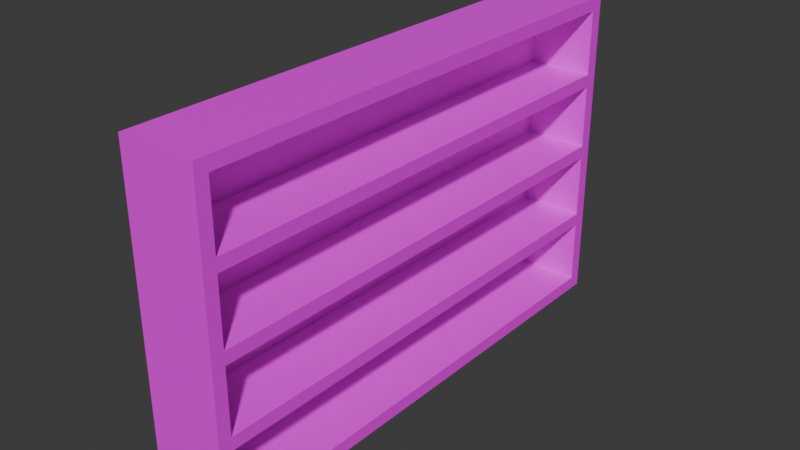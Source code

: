 # Source: Bookshelf.blend  (saved by Blender 4.4.32; exported with 4.5.12 LTS)
import bpy
from mathutils import Matrix  # noqa: F401  (used for matrix-valued properties, if any)

bpy.ops.wm.read_factory_settings(use_empty=True)
scene = bpy.context.scene
scene.name = 'Scene'

# ---- images (referenced by path relative to the original .blend; pixels are not part of the script)
import os
ASSET_DIR = os.environ.get("B2B_ASSET_DIR", "")  # directory of the original .blend (textures are referenced by path, not embedded)
HERE = os.path.dirname(os.path.abspath(__file__))  # packed textures are extracted next to this script under _unpacked/

def load_image(name, relpath, width, height, colorspace="sRGB"):
    """Load a texture the original file referenced (path relative to the .blend, or extracted next to this script)."""
    p = next((c for c in (os.path.join(HERE, relpath), os.path.join(ASSET_DIR, relpath)) if relpath and os.path.exists(c)), "")
    if p:
        img = bpy.data.images.load(p, check_existing=True)
        img.name = name
    else:  # same state as the original file: an image datablock whose file is absent (Cycles renders it pink)
        img = bpy.data.images.new(name, width, height)
        img.source = "FILE"
        img.filepath = "//" + (relpath or name)
    img.colorspace_settings.name = colorspace
    return img
img_floor_wood_png_001 = load_image('Floor_Wood.png.001', 'Floor_Wood.png', 1024, 1024, 'sRGB')

# ---- materials (node trees are filled in below, after node groups)
mat_material = bpy.data.materials.new('Material')
mat_material.alpha_threshold = 0.0
mat_material.roughness = 0.5
mat_material.line_color = (0.0, 0.0, 0.0, 1.0)

# ---- material node trees
mat_material.use_nodes = True; mat_material.node_tree.nodes.clear()
_N = mat_material.node_tree.nodes; _L = mat_material.node_tree.links
n0 = _N.new('ShaderNodeOutputMaterial'); n0.name = 'Material Output'; n0.location = (300, 300)
n1 = _N.new('ShaderNodeBsdfPrincipled'); n1.name = 'Principled BSDF'; n1.location = (10, 300)
n1.inputs[3].default_value = 1.45
n2 = _N.new('ShaderNodeTexImage'); n2.name = 'Image Texture'; n2.location = (-366, 262)
n2.image = img_floor_wood_png_001
n2.interpolation = 'Closest'
_L.new(n1.outputs[0], n0.inputs[0])
_L.new(n2.outputs[0], n1.inputs[0])
n0.is_active_output = True

# ---- world
world_world = bpy.data.worlds.new('World'); scene.world = world_world
world_world.use_nodes = True; world_world.node_tree.nodes.clear()
_N = world_world.node_tree.nodes; _L = world_world.node_tree.links
n0 = _N.new('ShaderNodeOutputWorld'); n0.name = 'World Output'; n0.location = (300, 300)
n1 = _N.new('ShaderNodeBackground'); n1.name = 'Background'; n1.location = (10, 300)
n1.inputs[0].default_value = (0.05088, 0.05088, 0.05088, 1.0)
_L.new(n1.outputs[0], n0.inputs[0])
n0.is_active_output = True
world_world.color = (0.05088, 0.05088, 0.05088)
world_world.sun_shadow_jitter_overblur = 0.0

# ---- meshes
me_cube = bpy.data.meshes.new('Cube')
me_cube.from_pydata([(0.6, 4.0, 0.2), (0.6, 4.0, 0.0), (0.6, -4.0, 0.2), (0.6, -4.0, 0.0), (-0.6, 4.0, 0.2), (-0.6, 4.0, 0.0), (-0.6, -4.0, 0.2), (-0.6, -4.0, 0.0), (-0.6, 0.0, 0.0), (0.6, 0.0, 0.2), (-0.6, 0.0, 0.2), (0.6, 0.0, 0.0), (-0.4, 4.0, 0.0), (-0.4, -4.0, 0.2), (-0.4, -4.0, 0.0), (-0.4, 4.0, 0.2), (-0.4, 0.0, 0.0), (-0.4, 0.0, 0.2), (-0.6, -3.8, 0.0), (0.6, -3.8, 0.2), (-0.6, -3.8, 0.2), (0.6, -3.8, 0.0), (-0.4, -3.8, 0.0), (-0.4, -3.8, 0.2), (-0.6, 3.8, 0.2), (0.6, 3.8, 0.0), (-0.6, 3.8, 0.0), (0.6, 3.8, 0.2), (-0.4, 3.8, 0.2), (-0.4, 3.8, 0.0), (0.6, -3.8, 1.2), (-0.6, 4.0, 1.2), (-0.4, 4.0, 1.2), (-0.6, 0.0, 1.2), (-0.4, 0.0, 1.2), (-0.4, 3.8, 1.2), (-0.4, -3.8, 1.2), (0.6, 3.8, 1.2), (0.6, 4.0, 1.4), (0.6, 4.0, 1.2), (0.6, -4.0, 1.2), (-0.6, -4.0, 1.2), (0.6, 0.0, 1.4), (0.6, 0.0, 1.2), (-0.4, -4.0, 1.2), (-0.6, -3.8, 1.2), (0.6, -3.8, 1.4), (-0.6, -3.8, 1.4), (-0.4, -3.8, 1.4), (-0.6, 3.8, 1.2), (0.6, 3.8, 1.4), (0.6, -4.0, 1.4), (-0.6, 4.0, 1.4), (-0.6, -4.0, 1.4), (-0.6, 0.0, 1.4), (-0.4, -4.0, 1.4), (-0.4, 4.0, 1.4), (-0.4, 0.0, 1.4), (-0.6, 3.8, 1.4), (-0.4, 3.8, 1.4), (-0.6, -4.0, 2.4), (0.6, -3.8, 2.4), (0.6, -4.0, 2.4), (-0.6, 3.8, 2.4), (-0.4, 4.0, 2.4), (0.6, 4.0, 2.4), (-0.6, -3.8, 2.4), (-0.4, 0.0, 2.4), (-0.4, -3.8, 2.4), (0.6, 3.8, 2.4), (0.6, 4.0, 2.6), (-0.6, 4.0, 2.6), (-0.6, 4.0, 2.4), (-0.6, 0.0, 2.4), (-0.6, 0.0, 2.6), (0.6, 0.0, 2.4), (-0.4, -4.0, 2.4), (0.6, -3.8, 2.6), (-0.6, 3.8, 2.6), (0.6, 3.8, 2.6), (-0.4, 3.8, 2.6), (-0.4, 3.8, 2.4), (0.6, -4.0, 2.6), (-0.6, -4.0, 2.6), (0.6, 0.0, 2.6), (-0.4, -4.0, 2.6), (-0.4, 4.0, 2.6), (-0.4, 0.0, 2.6), (-0.6, -3.8, 2.6), (-0.4, -3.8, 2.6), (0.6, -4.0, 3.6), (-0.6, 4.0, 3.6), (-0.6, -3.8, 3.6), (-0.6, 0.0, 3.6), (-0.4, 0.0, 3.6), (-0.4, 3.8, 3.6), (-0.4, -3.8, 3.6), (0.6, 3.8, 3.6), (0.6, 4.0, 3.8), (0.6, 4.0, 3.6), (-0.6, 4.0, 3.8), (-0.6, -4.0, 3.8), (-0.6, -4.0, 3.6), (-0.6, 0.0, 3.8), (0.6, 0.0, 3.6), (-0.4, 4.0, 3.6), (-0.4, -4.0, 3.6), (-0.4, 4.0, 3.8), (-0.4, 0.0, 3.8), (0.6, -3.8, 3.8), (-0.6, -3.8, 3.8), (0.6, -3.8, 3.6), (-0.4, -3.8, 3.8), (-0.6, 3.8, 3.8), (-0.6, 3.8, 3.6), (0.6, -4.0, 3.8), (0.6, 0.0, 3.8), (-0.4, -4.0, 3.8), (0.6, 3.8, 3.8), (-0.4, 3.8, 3.8), (-0.4, -4.0, 4.8), (-0.6, -4.0, 4.8), (0.6, -3.8, 4.8), (-0.6, 3.8, 4.8), (-0.6, 4.0, 4.8), (-0.4, 4.0, 4.8), (0.6, 4.0, 4.8), (-0.6, 0.0, 4.8), (-0.4, 0.0, 4.8), (-0.4, 3.8, 4.8), (-0.4, -3.8, 4.8), (0.6, 4.0, 5.0), (0.6, -4.0, 5.0), (0.6, -4.0, 4.8), (-0.6, 4.0, 5.0), (0.6, 0.0, 5.0), (-0.6, 0.0, 5.0), (0.6, 0.0, 4.8), (-0.4, -4.0, 5.0), (-0.4, 4.0, 5.0), (-0.4, 0.0, 5.0), (-0.6, -3.8, 4.8), (0.6, -3.8, 5.0), (-0.6, -3.8, 5.0), (-0.4, -3.8, 5.0), (-0.6, 3.8, 5.0), (0.6, 3.8, 4.8), (-0.4, 3.8, 5.0), (-0.6, -4.0, 5.0), (0.6, 3.8, 5.0)], [], [(6, 13, 44, 41), (14, 13, 6, 7), (26, 24, 4, 5), (22, 21, 3, 14), (21, 19, 2, 3), (12, 15, 0, 1), (25, 27, 9, 11), (29, 25, 11, 16), (18, 20, 10, 8), (20, 6, 41, 45), (27, 28, 17, 9), (26, 29, 16, 8), (5, 4, 15, 12), (18, 22, 14, 7), (3, 2, 13, 14), (17, 28, 35, 34), (9, 17, 23, 19), (8, 16, 22, 18), (7, 6, 20, 18), (11, 9, 19, 21), (16, 11, 21, 22), (27, 0, 39, 37), (5, 12, 29, 26), (0, 15, 32, 39), (4, 24, 49, 31), (12, 1, 25, 29), (1, 0, 27, 25), (8, 10, 24, 26), (36, 45, 41, 44), (35, 49, 33, 34), (30, 36, 44, 40), (34, 33, 45, 36), (39, 32, 35, 37), (32, 31, 49, 35), (13, 2, 40, 44), (28, 27, 37, 35), (10, 20, 45, 33), (2, 19, 30, 40), (24, 10, 33, 49), (23, 17, 34, 36), (15, 4, 31, 32), (19, 23, 36, 30), (44, 55, 53, 41), (49, 58, 52, 31), (30, 46, 51, 40), (32, 56, 38, 39), (37, 50, 42, 43), (35, 37, 43, 34), (45, 47, 54, 33), (50, 59, 57, 42), (31, 52, 56, 32), (40, 51, 55, 44), (42, 57, 48, 46), (41, 53, 47, 45), (43, 42, 46, 30), (34, 43, 30, 36), (39, 38, 50, 37), (33, 54, 58, 49), (53, 55, 76, 60), (47, 53, 60, 66), (57, 59, 81, 67), (50, 38, 65, 69), (38, 56, 64, 65), (52, 58, 63, 72), (68, 66, 60, 76), (81, 63, 73, 67), (61, 68, 76, 62), (67, 73, 66, 68), (65, 64, 81, 69), (64, 72, 63, 81), (55, 51, 62, 76), (59, 50, 69, 81), (54, 47, 66, 73), (51, 46, 61, 62), (58, 54, 73, 63), (48, 57, 67, 68), (56, 52, 72, 64), (46, 48, 68, 61), (76, 85, 83, 60), (63, 78, 71, 72), (61, 77, 82, 62), (64, 86, 70, 65), (69, 79, 84, 75), (81, 69, 75, 67), (66, 88, 74, 73), (79, 80, 87, 84), (72, 71, 86, 64), (62, 82, 85, 76), (84, 87, 89, 77), (60, 83, 88, 66), (75, 84, 77, 61), (67, 75, 61, 68), (65, 70, 79, 69), (73, 74, 78, 63), (83, 85, 106, 102), (88, 83, 102, 92), (87, 80, 95, 94), (79, 70, 99, 97), (70, 86, 105, 99), (71, 78, 114, 91), (96, 92, 102, 106), (95, 114, 93, 94), (111, 96, 106, 90), (94, 93, 92, 96), (99, 105, 95, 97), (105, 91, 114, 95), (85, 82, 90, 106), (80, 79, 97, 95), (74, 88, 92, 93), (82, 77, 111, 90), (78, 74, 93, 114), (89, 87, 94, 96), (86, 71, 91, 105), (77, 89, 96, 111), (106, 117, 101, 102), (114, 113, 100, 91), (111, 109, 115, 90), (105, 107, 98, 99), (97, 118, 116, 104), (95, 97, 104, 94), (92, 110, 103, 93), (118, 119, 108, 116), (91, 100, 107, 105), (90, 115, 117, 106), (116, 108, 112, 109), (102, 101, 110, 92), (104, 116, 109, 111), (94, 104, 111, 96), (99, 98, 118, 97), (93, 103, 113, 114), (101, 117, 120, 121), (110, 101, 121, 141), (108, 119, 129, 128), (118, 98, 126, 146), (98, 107, 125, 126), (100, 113, 123, 124), (130, 141, 121, 120), (129, 123, 127, 128), (122, 130, 120, 133), (128, 127, 141, 130), (126, 125, 129, 146), (125, 124, 123, 129), (117, 115, 133, 120), (119, 118, 146, 129), (103, 110, 141, 127), (115, 109, 122, 133), (113, 103, 127, 123), (112, 108, 128, 130), (107, 100, 124, 125), (109, 112, 130, 122), (120, 138, 148, 121), (123, 145, 134, 124), (122, 142, 132, 133), (125, 139, 131, 126), (146, 149, 135, 137), (129, 146, 137, 128), (141, 143, 136, 127), (149, 147, 140, 135), (124, 134, 139, 125), (133, 132, 138, 120), (135, 140, 144, 142), (121, 148, 143, 141), (137, 135, 142, 122), (128, 137, 122, 130), (126, 131, 149, 146), (127, 136, 145, 123), (147, 149, 131, 139), (143, 144, 140, 136), (145, 147, 139, 134), (136, 140, 147, 145), (148, 138, 144, 143), (138, 132, 142, 144)])
_uv = me_cube.uv_layers.new(name='UVMap')
_uv.uv.foreach_set('vector', [0.4922, 0.5078, 0.4766, 0.5078, 0.4766, 0.4297, 0.4922, 0.4297, 0.6241, 0.5234, 0.6241, 0.5078, 0.6328, 0.5078, 0.6328, 0.5234, 0.9844, 0.5234, 0.9844, 0.5078, 1.0, 0.5078, 1.0, 0.5234, 0.09896, 0.5312, 0.03385, 0.5312, 0.03385, 0.5234, 0.09896, 0.5234, 0.03385, 0.5312, 0.0, 0.5312, 0.0, 0.5234, 0.03385, 0.5234, 0.6241, 0.5078, 0.6241, 0.5234, 0.5634, 0.5234, 0.5634, 0.5078, 0.03385, 0.9922, 0.0, 0.9922, 0.0, 0.7656, 0.03385, 0.7656, 0.09896, 0.9922, 0.03385, 0.9922, 0.03385, 0.7656, 0.09896, 0.7656, 0.5234, 0.5234, 0.5234, 0.5078, 0.7578, 0.5078, 0.7578, 0.5234, 1.0, 0.5078, 0.9844, 0.5078, 0.9844, 0.4297, 1.0, 0.4297, 0.09896, 0.5078, 0.03385, 0.5078, 0.03385, 0.2812, 0.09896, 0.2812, 0.1172, 0.9922, 0.09896, 0.9922, 0.09896, 0.7656, 0.1172, 0.7656, 0.6328, 0.5078, 0.6328, 0.5234, 0.6241, 0.5234, 0.6241, 0.5078, 0.1172, 0.5312, 0.09896, 0.5312, 0.09896, 0.5234, 0.1172, 0.5234, 0.5634, 0.5234, 0.5634, 0.5078, 0.6241, 0.5078, 0.6241, 0.5234, 0.7578, 0.5078, 0.5234, 0.5078, 0.5234, 0.4297, 0.7578, 0.4297, 0.09896, 0.2812, 0.03385, 0.2812, 0.03385, 0.04688, 0.09896, 0.04688, 0.1172, 0.7656, 0.09896, 0.7656, 0.09896, 0.5312, 0.1172, 0.5312, 0.5078, 0.5234, 0.5078, 0.5078, 0.5234, 0.5078, 0.5234, 0.5234, 0.03385, 0.7656, 0.0, 0.7656, 0.0, 0.5312, 0.03385, 0.5312, 0.09896, 0.7656, 0.03385, 0.7656, 0.03385, 0.5312, 0.09896, 0.5312, 0.6641, 0.6016, 0.6484, 0.6016, 0.6484, 0.5234, 0.6641, 0.5234, 0.1172, 1.0, 0.09896, 1.0, 0.09896, 0.9922, 0.1172, 0.9922, 0.5634, 0.5234, 0.6241, 0.5234, 0.6241, 0.6016, 0.5634, 0.6016, 1.0, 0.5078, 0.9844, 0.5078, 0.9844, 0.4297, 1.0, 0.4297, 0.09896, 1.0, 0.03385, 1.0, 0.03385, 0.9922, 0.09896, 0.9922, 0.03385, 1.0, 0.0, 1.0, 0.0, 0.9922, 0.03385, 0.9922, 0.7578, 0.5234, 0.7578, 0.5078, 0.9844, 0.5078, 0.9844, 0.5234, 0.03385, 0.04688, 0.01562, 0.04688, 0.01562, 0.03906, 0.03385, 0.03906, 0.03385, 0.5078, 0.01562, 0.5078, 0.01562, 0.2812, 0.02344, 0.2812, 0.09896, 0.04688, 0.03385, 0.04688, 0.03385, 0.03906, 0.09896, 0.03906, 0.02344, 0.2812, 0.01562, 0.2812, 0.01562, 0.04688, 0.03385, 0.04688, 0.09896, 0.5156, 0.03385, 0.5156, 0.03385, 0.5078, 0.09896, 0.5078, 0.03385, 0.5156, 0.01563, 0.5156, 0.01562, 0.5078, 0.03385, 0.5078, 0.6241, 0.6016, 0.5634, 0.6016, 0.5634, 0.5234, 0.6241, 0.5234, 0.6241, 0.6016, 0.5634, 0.6016, 0.5634, 0.5234, 0.6241, 0.5234, 0.7578, 0.5078, 0.5234, 0.5078, 0.5234, 0.4297, 0.7578, 0.4297, 0.5634, 0.6016, 0.5234, 0.6016, 0.5234, 0.5234, 0.5634, 0.5234, 0.9844, 0.5078, 0.7578, 0.5078, 0.7578, 0.4297, 0.9844, 0.4297, 0.9844, 0.5078, 0.7578, 0.5078, 0.7578, 0.4297, 0.9844, 0.4297, 0.4766, 0.4297, 0.4922, 0.4297, 0.4922, 0.5078, 0.4766, 0.5078, 0.6241, 0.6016, 0.5634, 0.6016, 0.5634, 0.5234, 0.6241, 0.5234, 0.6241, 0.4297, 0.6241, 0.4141, 0.6328, 0.4141, 0.6328, 0.4297, 0.9844, 0.4297, 0.9844, 0.4141, 1.0, 0.4141, 1.0, 0.4297, -0.02083, 0.5313, -0.04687, 0.5313, -0.04687, 0.5234, -0.03906, 0.5234, 0.6241, 0.6016, 0.6241, 0.6172, 0.5634, 0.6172, 0.5634, 0.6016, -0.02083, 0.9922, -0.04687, 0.9922, -0.04687, 0.7656, -0.002604, 0.7656, 0.08333, 0.9922, -0.02083, 0.9922, -0.002604, 0.7656, 0.08854, 0.7656, 0.5234, 0.4297, 0.5234, 0.4141, 0.7578, 0.4141, 0.7578, 0.4297, 0.09896, 0.5078, 0.03385, 0.5078, 0.03385, 0.2812, 0.09896, 0.2812, 0.6328, 0.6016, 0.6328, 0.6172, 0.6241, 0.6172, 0.6241, 0.6016, 0.5634, 0.4297, 0.5634, 0.4141, 0.6241, 0.4141, 0.6241, 0.4297, 0.09896, 0.2812, 0.03385, 0.2812, 0.03385, 0.04688, 0.09896, 0.04688, 0.5078, 0.4297, 0.5078, 0.4141, 0.5234, 0.4141, 0.5234, 0.4297, -0.002604, 0.7656, -0.04687, 0.7656, -0.04687, 0.5313, -0.02083, 0.5313, 0.08854, 0.7656, -0.002604, 0.7656, -0.02083, 0.5313, 0.08333, 0.5312, -0.03906, 1.0, -0.04687, 1.0, -0.04687, 0.9922, -0.02083, 0.9922, 0.7578, 0.4297, 0.7578, 0.4141, 0.9844, 0.4141, 0.9844, 0.4297, 0.4922, 0.4141, 0.4766, 0.4141, 0.4766, 0.3359, 0.4922, 0.3359, 1.0, 0.4141, 0.9844, 0.4141, 0.9844, 0.3359, 1.0, 0.3359, 0.7578, 0.4141, 0.5234, 0.4141, 0.5234, 0.3359, 0.7578, 0.3359, 0.6641, 0.5078, 0.6484, 0.5078, 0.6484, 0.4297, 0.6641, 0.4297, 0.5634, 0.6172, 0.6241, 0.6172, 0.6241, 0.6953, 0.5634, 0.6953, 1.0, 0.4141, 0.9844, 0.4141, 0.9844, 0.3359, 1.0, 0.3359, 0.03385, 0.04688, 0.01562, 0.04688, 0.01562, 0.03906, 0.03385, 0.03906, 0.03385, 0.5078, 0.01562, 0.5078, 0.01562, 0.2812, 0.02344, 0.2812, 0.09896, 0.04688, 0.03385, 0.04688, 0.03385, 0.03906, 0.09896, 0.03906, 0.02344, 0.2812, 0.01562, 0.2812, 0.01562, 0.04688, 0.03385, 0.04688, 0.09896, 0.5156, 0.03385, 0.5156, 0.03385, 0.5078, 0.09896, 0.5078, 0.03385, 0.5156, 0.01563, 0.5156, 0.01562, 0.5078, 0.03385, 0.5078, 0.6241, 0.5078, 0.5634, 0.5078, 0.5634, 0.4297, 0.6241, 0.4297, 0.6241, 0.5078, 0.5634, 0.5078, 0.5634, 0.4297, 0.6241, 0.4297, 0.7578, 0.4141, 0.5234, 0.4141, 0.5234, 0.3359, 0.7578, 0.3359, 0.5634, 0.5078, 0.5234, 0.5078, 0.5234, 0.4297, 0.5634, 0.4297, 0.9844, 0.4141, 0.7578, 0.4141, 0.7578, 0.3359, 0.9844, 0.3359, 0.9844, 0.4141, 0.7578, 0.4141, 0.7578, 0.3359, 0.9844, 0.3359, 0.4766, 0.5234, 0.4922, 0.5234, 0.4922, 0.6016, 0.4766, 0.6016, 0.6241, 0.5078, 0.5634, 0.5078, 0.5634, 0.4297, 0.6241, 0.4297, 0.6241, 0.3359, 0.6241, 0.3203, 0.6328, 0.3203, 0.6328, 0.3359, 0.9844, 0.3359, 0.9844, 0.3203, 1.0, 0.3203, 1.0, 0.3359, -0.0625, 0.5313, -0.09375, 0.5313, -0.09375, 0.5234, -0.08594, 0.5234, 0.6241, 0.6953, 0.6241, 0.7109, 0.5634, 0.7109, 0.5634, 0.6953, -0.0625, 0.9922, -0.09375, 0.9922, -0.09375, 0.7656, -0.03906, 0.7656, 0.07143, 0.9922, -0.0625, 0.9922, -0.03906, 0.7656, 0.07813, 0.7656, 0.5234, 0.3359, 0.5234, 0.3203, 0.7578, 0.3203, 0.7578, 0.3359, 0.09896, 0.5078, 0.03385, 0.5078, 0.03385, 0.2812, 0.09896, 0.2812, 0.6328, 0.6953, 0.6328, 0.7109, 0.6241, 0.7109, 0.6241, 0.6953, 0.5634, 0.3359, 0.5634, 0.3203, 0.6241, 0.3203, 0.6241, 0.3359, 0.09896, 0.2812, 0.03385, 0.2812, 0.03385, 0.04688, 0.09896, 0.04688, 0.5078, 0.3359, 0.5078, 0.3203, 0.5234, 0.3203, 0.5234, 0.3359, -0.03906, 0.7656, -0.09375, 0.7656, -0.09375, 0.5313, -0.0625, 0.5313, 0.07813, 0.7656, -0.03906, 0.7656, -0.0625, 0.5313, 0.07143, 0.5313, -0.08594, 1.0, -0.09375, 1.0, -0.09375, 0.9922, -0.0625, 0.9922, 0.7578, 0.3359, 0.7578, 0.3203, 0.9844, 0.3203, 0.9844, 0.3359, 0.4922, 0.3203, 0.4766, 0.3203, 0.4766, 0.2422, 0.4922, 0.2422, 1.0, 0.3203, 0.9844, 0.3203, 0.9844, 0.2422, 1.0, 0.2422, 0.7578, 0.3203, 0.5234, 0.3203, 0.5234, 0.2422, 0.7578, 0.2422, 0.6641, 0.4141, 0.6484, 0.4141, 0.6484, 0.3359, 0.6641, 0.3359, 0.5634, 0.7109, 0.6241, 0.7109, 0.6241, 0.7891, 0.5634, 0.7891, 1.0, 0.3203, 0.9844, 0.3203, 0.9844, 0.2422, 1.0, 0.2422, 0.03385, 0.04688, 0.01562, 0.04688, 0.01562, 0.03906, 0.03385, 0.03906, 0.03385, 0.5078, 0.01562, 0.5078, 0.01562, 0.2812, 0.02344, 0.2812, 0.09896, 0.04688, 0.03385, 0.04688, 0.03385, 0.03906, 0.09896, 0.03906, 0.02344, 0.2812, 0.01562, 0.2812, 0.01562, 0.04688, 0.03385, 0.04688, 0.09896, 0.5156, 0.03385, 0.5156, 0.03385, 0.5078, 0.09896, 0.5078, 0.03385, 0.5156, 0.01563, 0.5156, 0.01562, 0.5078, 0.03385, 0.5078, 0.6241, 0.4141, 0.5634, 0.4141, 0.5634, 0.3359, 0.6241, 0.3359, 0.6241, 0.4141, 0.5634, 0.4141, 0.5634, 0.3359, 0.6241, 0.3359, 0.7578, 0.3203, 0.5234, 0.3203, 0.5234, 0.2422, 0.7578, 0.2422, 0.5634, 0.4141, 0.5234, 0.4141, 0.5234, 0.3359, 0.5634, 0.3359, 0.9844, 0.3203, 0.7578, 0.3203, 0.7578, 0.2422, 0.9844, 0.2422, 0.9844, 0.3203, 0.7578, 0.3203, 0.7578, 0.2422, 0.9844, 0.2422, 0.4766, 0.6172, 0.4922, 0.6172, 0.4922, 0.6953, 0.4766, 0.6953, 0.6241, 0.4141, 0.5634, 0.4141, 0.5634, 0.3359, 0.6241, 0.3359, 0.6241, 0.2422, 0.6241, 0.2266, 0.6328, 0.2266, 0.6328, 0.2422, 0.9844, 0.2422, 0.9844, 0.2266, 1.0, 0.2266, 1.0, 0.2422, -0.1042, 0.5312, -0.1406, 0.5312, -0.1406, 0.5234, -0.1328, 0.5234, 0.6241, 0.7891, 0.6241, 0.8047, 0.5634, 0.8047, 0.5634, 0.7891, -0.1042, 0.9922, -0.1406, 0.9922, -0.1406, 0.7656, -0.07552, 0.7656, 0.05952, 0.9922, -0.1042, 0.9922, -0.07552, 0.7656, 0.06771, 0.7656, 0.5234, 0.2422, 0.5234, 0.2266, 0.7578, 0.2266, 0.7578, 0.2422, 0.09896, 0.5078, 0.03385, 0.5078, 0.03385, 0.2812, 0.09896, 0.2812, 0.6328, 0.7891, 0.6328, 0.8047, 0.6241, 0.8047, 0.6241, 0.7891, 0.5634, 0.2422, 0.5634, 0.2266, 0.6241, 0.2266, 0.6241, 0.2422, 0.09896, 0.2812, 0.03385, 0.2812, 0.03385, 0.04688, 0.09896, 0.04688, 0.5078, 0.2422, 0.5078, 0.2266, 0.5234, 0.2266, 0.5234, 0.2422, -0.07552, 0.7656, -0.1406, 0.7656, -0.1406, 0.5312, -0.1042, 0.5312, 0.06771, 0.7656, -0.07552, 0.7656, -0.1042, 0.5312, 0.05952, 0.5312, -0.1328, 1.0, -0.1406, 1.0, -0.1406, 0.9922, -0.1042, 0.9922, 0.7578, 0.2422, 0.7578, 0.2266, 0.9844, 0.2266, 0.9844, 0.2422, 0.4922, 0.2266, 0.4766, 0.2266, 0.4766, 0.1484, 0.4922, 0.1484, 1.0, 0.2266, 0.9844, 0.2266, 0.9844, 0.1484, 1.0, 0.1484, 0.7578, 0.2266, 0.5234, 0.2266, 0.5234, 0.1484, 0.7578, 0.1484, 0.6641, 0.3203, 0.6484, 0.3203, 0.6484, 0.2422, 0.6641, 0.2422, 0.5634, 0.8047, 0.6241, 0.8047, 0.6241, 0.8828, 0.5634, 0.8828, 1.0, 0.2266, 0.9844, 0.2266, 0.9844, 0.1484, 1.0, 0.1484, 0.03385, 0.04688, 0.01562, 0.04688, 0.01562, 0.03906, 0.03385, 0.03906, 0.03385, 0.5078, 0.01562, 0.5078, 0.01562, 0.2812, 0.02344, 0.2812, 0.09896, 0.04688, 0.03385, 0.04688, 0.03385, 0.03906, 0.09896, 0.03906, 0.02344, 0.2812, 0.01562, 0.2812, 0.01562, 0.04688, 0.03385, 0.04688, 0.09896, 0.5156, 0.03385, 0.5156, 0.03385, 0.5078, 0.09896, 0.5078, 0.03385, 0.5156, 0.01563, 0.5156, 0.01562, 0.5078, 0.03385, 0.5078, 0.6241, 0.3203, 0.5634, 0.3203, 0.5634, 0.2422, 0.6241, 0.2422, 0.6241, 0.3203, 0.5634, 0.3203, 0.5634, 0.2422, 0.6241, 0.2422, 0.7578, 0.2266, 0.5234, 0.2266, 0.5234, 0.1484, 0.7578, 0.1484, 0.5634, 0.3203, 0.5234, 0.3203, 0.5234, 0.2422, 0.5634, 0.2422, 0.9844, 0.2266, 0.7578, 0.2266, 0.7578, 0.1484, 0.9844, 0.1484, 0.9844, 0.2266, 0.7578, 0.2266, 0.7578, 0.1484, 0.9844, 0.1484, 0.4766, 0.7109, 0.4922, 0.7109, 0.4922, 0.7891, 0.4766, 0.7891, 0.6241, 0.3203, 0.5634, 0.3203, 0.5634, 0.2422, 0.6241, 0.2422, 0.6241, 0.1484, 0.6241, 0.1328, 0.6328, 0.1328, 0.6328, 0.1484, 0.9844, 0.1484, 0.9844, 0.1328, 1.0, 0.1328, 1.0, 0.1484, -0.1458, 0.5312, -0.1875, 0.5312, -0.1875, 0.5234, -0.1797, 0.5234, 0.6241, 0.8828, 0.6241, 0.8984, 0.5634, 0.8984, 0.5634, 0.8828, -0.1458, 0.9922, -0.1875, 0.9922, -0.1875, 0.7656, -0.112, 0.7656, 0.04762, 0.9922, -0.1458, 0.9922, -0.112, 0.7656, 0.05729, 0.7656, 0.5234, 0.1484, 0.5234, 0.1328, 0.7578, 0.1328, 0.7578, 0.1484, 0.09896, 0.5078, 0.03385, 0.5078, 0.03385, 0.2812, 0.09896, 0.2812, 0.6328, 0.8828, 0.6328, 0.8984, 0.6241, 0.8984, 0.6241, 0.8828, 0.5634, 0.1484, 0.5634, 0.1328, 0.6241, 0.1328, 0.6241, 0.1484, 0.09896, 0.2812, 0.03385, 0.2812, 0.03385, 0.04688, 0.09896, 0.04688, 0.5078, 0.1484, 0.5078, 0.1328, 0.5234, 0.1328, 0.5234, 0.1484, -0.112, 0.7656, -0.1875, 0.7656, -0.1875, 0.5312, -0.1458, 0.5312, 0.05729, 0.7656, -0.112, 0.7656, -0.1458, 0.5312, 0.04762, 0.5312, -0.1797, 1.0, -0.1875, 1.0, -0.1875, 0.9922, -0.1458, 0.9922, 0.7578, 0.1484, 0.7578, 0.1328, 0.9844, 0.1328, 0.9844, 0.1484, 0.09896, 1.0, 0.03385, 1.0, 0.03385, 0.8359, 0.09896, 0.8359, 0.1172, 0.5391, 0.09896, 0.5391, 0.1094, 0.7656, 0.1172, 0.7656, 0.1172, 1.0, 0.09896, 1.0, 0.09896, 0.8359, 0.1172, 0.8359, 0.1172, 0.7656, 0.1094, 0.7656, 0.09896, 1.0, 0.1172, 1.0, 0.1172, 0.6875, 0.09896, 0.6875, 0.09896, 0.5391, 0.1172, 0.5391, 0.09896, 0.6875, 0.03385, 0.6875, 0.03385, 0.5391, 0.09896, 0.5391])
me_cube.materials.append(mat_material)
me_cube.use_mirror_vertex_groups = False
me_cube.update()

# ---- objects
ob_bookshelf = bpy.data.objects.new('Bookshelf', me_cube)

# ---- transforms, parenting, visibility, modifiers, constraints
ob_bookshelf.location = (0.0, 0.0, 0.0)
ob_bookshelf.scale = (0.5, 0.5, 0.5)
ob_bookshelf.lock_rotations_4d = False
ob_bookshelf.empty_display_type = 'ARROWS'
ob_bookshelf.lineart.crease_threshold = 0.0

# ---- collection membership
scene.collection.objects.link(ob_bookshelf)

# ---- scene / render settings (as saved in the file)
scene.frame_start = 1; scene.frame_end = 250; scene.frame_set(1)
scene.render.engine = 'BLENDER_EEVEE_NEXT'
bpy.context.view_layer.update()

# ---- added for rendering (the .blend has no active camera and no usable light): camera, sun
cam_auto = bpy.data.cameras.new('AutoCamera')
cam_auto.lens = 50.0
cam_auto.sensor_width = 36.0
cam_auto.clip_end = 1000.0
ob_auto_camera = bpy.data.objects.new('AutoCamera', cam_auto)
scene.collection.objects.link(ob_auto_camera)
ob_auto_camera.location = (4.39944, -5.27933, 4.76955)
ob_auto_camera.rotation_euler = (1.09748, -7.21219e-08, 0.694738)
scene.camera = ob_auto_camera
light_auto_sun = bpy.data.lights.new('AutoSun', 'SUN')
light_auto_sun.energy = 3.0
light_auto_sun.angle = 0.0523599
ob_auto_sun = bpy.data.objects.new('AutoSun', light_auto_sun)
scene.collection.objects.link(ob_auto_sun)
ob_auto_sun.rotation_euler = (0.872665, 0.174533, 0.523599)
bpy.context.view_layer.update()

